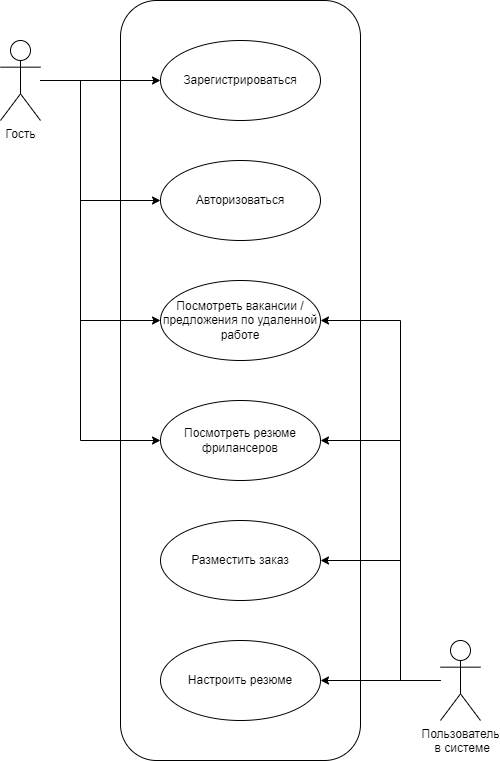

The diagram above was exported from draw.io. Its source (the exported page's mxGraphModel, read from the mxfile embedded in the PNG):
<mxGraphModel dx="1393" dy="766" grid="1" gridSize="10" guides="1" tooltips="1" connect="1" arrows="1" fold="1" page="1" pageScale="1" pageWidth="827" pageHeight="1169" math="0" shadow="0">
  <root>
    <mxCell id="0" />
    <mxCell id="1" parent="0" />
    <mxCell id="UYDXkx36P2GwxQZ26ARO-2" value="" style="rounded=1;whiteSpace=wrap;html=1;gradientColor=none;fillColor=none;" vertex="1" parent="1">
      <mxGeometry x="280" y="240" width="240" height="760" as="geometry" />
    </mxCell>
    <mxCell id="UYDXkx36P2GwxQZ26ARO-17" style="edgeStyle=orthogonalEdgeStyle;rounded=0;orthogonalLoop=1;jettySize=auto;html=1;entryX=1;entryY=0.5;entryDx=0;entryDy=0;" edge="1" parent="1" source="UYDXkx36P2GwxQZ26ARO-3" target="UYDXkx36P2GwxQZ26ARO-4">
      <mxGeometry relative="1" as="geometry">
        <Array as="points">
          <mxPoint x="560" y="920" />
          <mxPoint x="560" y="560" />
        </Array>
      </mxGeometry>
    </mxCell>
    <mxCell id="UYDXkx36P2GwxQZ26ARO-18" style="edgeStyle=orthogonalEdgeStyle;rounded=0;orthogonalLoop=1;jettySize=auto;html=1;entryX=1;entryY=0.5;entryDx=0;entryDy=0;" edge="1" parent="1" source="UYDXkx36P2GwxQZ26ARO-3" target="UYDXkx36P2GwxQZ26ARO-14">
      <mxGeometry relative="1" as="geometry">
        <Array as="points">
          <mxPoint x="560" y="920" />
          <mxPoint x="560" y="680" />
        </Array>
      </mxGeometry>
    </mxCell>
    <mxCell id="UYDXkx36P2GwxQZ26ARO-19" style="edgeStyle=orthogonalEdgeStyle;rounded=0;orthogonalLoop=1;jettySize=auto;html=1;entryX=1;entryY=0.5;entryDx=0;entryDy=0;" edge="1" parent="1" source="UYDXkx36P2GwxQZ26ARO-3" target="UYDXkx36P2GwxQZ26ARO-15">
      <mxGeometry relative="1" as="geometry">
        <Array as="points">
          <mxPoint x="560" y="920" />
          <mxPoint x="560" y="800" />
        </Array>
      </mxGeometry>
    </mxCell>
    <mxCell id="UYDXkx36P2GwxQZ26ARO-20" style="edgeStyle=orthogonalEdgeStyle;rounded=0;orthogonalLoop=1;jettySize=auto;html=1;entryX=1;entryY=0.5;entryDx=0;entryDy=0;" edge="1" parent="1" source="UYDXkx36P2GwxQZ26ARO-3" target="UYDXkx36P2GwxQZ26ARO-16">
      <mxGeometry relative="1" as="geometry" />
    </mxCell>
    <mxCell id="UYDXkx36P2GwxQZ26ARO-3" value="&lt;div&gt;&lt;div&gt;Пользователь&lt;/div&gt;&lt;div&gt;&amp;nbsp;в&amp;nbsp;&lt;span style=&quot;background-color: initial;&quot;&gt;системе&lt;/span&gt;&lt;/div&gt;&lt;/div&gt;" style="shape=umlActor;verticalLabelPosition=bottom;verticalAlign=top;html=1;outlineConnect=0;" vertex="1" parent="1">
      <mxGeometry x="600" y="880" width="40" height="80" as="geometry" />
    </mxCell>
    <mxCell id="UYDXkx36P2GwxQZ26ARO-4" value="Посмотреть вакансии / предложения по удаленной работе" style="ellipse;whiteSpace=wrap;html=1;" vertex="1" parent="1">
      <mxGeometry x="320" y="520" width="160" height="80" as="geometry" />
    </mxCell>
    <mxCell id="UYDXkx36P2GwxQZ26ARO-5" value="Зарегистрироваться" style="ellipse;whiteSpace=wrap;html=1;" vertex="1" parent="1">
      <mxGeometry x="320" y="280" width="160" height="80" as="geometry" />
    </mxCell>
    <mxCell id="UYDXkx36P2GwxQZ26ARO-6" value="Авторизоваться" style="ellipse;whiteSpace=wrap;html=1;" vertex="1" parent="1">
      <mxGeometry x="320" y="400" width="160" height="80" as="geometry" />
    </mxCell>
    <mxCell id="UYDXkx36P2GwxQZ26ARO-11" style="edgeStyle=orthogonalEdgeStyle;rounded=0;orthogonalLoop=1;jettySize=auto;html=1;" edge="1" parent="1" source="UYDXkx36P2GwxQZ26ARO-7" target="UYDXkx36P2GwxQZ26ARO-5">
      <mxGeometry relative="1" as="geometry" />
    </mxCell>
    <mxCell id="UYDXkx36P2GwxQZ26ARO-12" style="edgeStyle=orthogonalEdgeStyle;rounded=0;orthogonalLoop=1;jettySize=auto;html=1;entryX=0;entryY=0.5;entryDx=0;entryDy=0;" edge="1" parent="1" source="UYDXkx36P2GwxQZ26ARO-7" target="UYDXkx36P2GwxQZ26ARO-6">
      <mxGeometry relative="1" as="geometry">
        <Array as="points">
          <mxPoint x="240" y="320" />
          <mxPoint x="240" y="440" />
        </Array>
      </mxGeometry>
    </mxCell>
    <mxCell id="UYDXkx36P2GwxQZ26ARO-21" style="edgeStyle=orthogonalEdgeStyle;rounded=0;orthogonalLoop=1;jettySize=auto;html=1;entryX=0;entryY=0.5;entryDx=0;entryDy=0;" edge="1" parent="1" source="UYDXkx36P2GwxQZ26ARO-7" target="UYDXkx36P2GwxQZ26ARO-4">
      <mxGeometry relative="1" as="geometry">
        <Array as="points">
          <mxPoint x="240" y="320" />
          <mxPoint x="240" y="560" />
        </Array>
      </mxGeometry>
    </mxCell>
    <mxCell id="UYDXkx36P2GwxQZ26ARO-22" style="edgeStyle=orthogonalEdgeStyle;rounded=0;orthogonalLoop=1;jettySize=auto;html=1;entryX=0;entryY=0.5;entryDx=0;entryDy=0;" edge="1" parent="1" source="UYDXkx36P2GwxQZ26ARO-7" target="UYDXkx36P2GwxQZ26ARO-14">
      <mxGeometry relative="1" as="geometry">
        <Array as="points">
          <mxPoint x="240" y="320" />
          <mxPoint x="240" y="680" />
        </Array>
      </mxGeometry>
    </mxCell>
    <mxCell id="UYDXkx36P2GwxQZ26ARO-7" value="&lt;div&gt;&lt;div&gt;Гость&lt;/div&gt;&lt;/div&gt;&lt;div&gt;&lt;br&gt;&lt;/div&gt;" style="shape=umlActor;verticalLabelPosition=bottom;verticalAlign=top;html=1;outlineConnect=0;" vertex="1" parent="1">
      <mxGeometry x="160" y="280" width="40" height="80" as="geometry" />
    </mxCell>
    <mxCell id="UYDXkx36P2GwxQZ26ARO-14" value="Посмотреть резюме фрилансеров" style="ellipse;whiteSpace=wrap;html=1;" vertex="1" parent="1">
      <mxGeometry x="320" y="640" width="160" height="80" as="geometry" />
    </mxCell>
    <mxCell id="UYDXkx36P2GwxQZ26ARO-15" value="Разместить заказ" style="ellipse;whiteSpace=wrap;html=1;" vertex="1" parent="1">
      <mxGeometry x="320" y="760" width="160" height="80" as="geometry" />
    </mxCell>
    <mxCell id="UYDXkx36P2GwxQZ26ARO-16" value="Настроить резюме" style="ellipse;whiteSpace=wrap;html=1;" vertex="1" parent="1">
      <mxGeometry x="320" y="880" width="160" height="80" as="geometry" />
    </mxCell>
  </root>
</mxGraphModel>